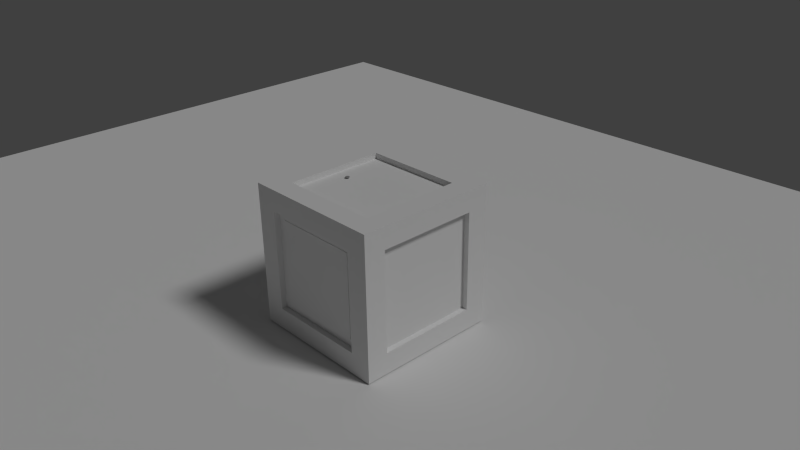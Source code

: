 # Source: Box.blend  (saved by Blender 2.73.6; exported with 4.5.12 LTS)
import bpy
from mathutils import Matrix  # noqa: F401  (used for matrix-valued properties, if any)

bpy.ops.wm.read_factory_settings(use_empty=True)
scene = bpy.context.scene
scene.name = 'Scene'

# ---- collections
col_collection_1 = bpy.data.collections.new('Collection 1'); scene.collection.children.link(col_collection_1)

# ---- materials (node trees are filled in below, after node groups)
mat_material_003 = bpy.data.materials.new('Material.003')
mat_material_003.alpha_threshold = 0.0
mat_material_003.use_transparent_shadow = False
mat_material_003.diffuse_color = (0.3032, 0.3032, 0.3032, 1.0)
mat_material_003.roughness = 0.5
mat_material_003.specular_intensity = 1.0
mat_material_002 = bpy.data.materials.new('Material.002')
mat_material_002.alpha_threshold = 0.0
mat_material_002.use_transparent_shadow = False
mat_material_002.roughness = 0.5
mat_material_002.specular_intensity = 0.0
mat_material = bpy.data.materials.new('Material')
mat_material.alpha_threshold = 0.0
mat_material.use_transparent_shadow = False
mat_material.roughness = 0.5
mat_material.specular_intensity = 0.0
mat_material.line_color = (0.0, 0.0, 0.0, 1.0)

# ---- material node trees

# ---- world
world_world = bpy.data.worlds.new('World'); scene.world = world_world
world_world.color = (0.05088, 0.05088, 0.05088)
world_world.use_sun_shadow = False
world_world.sun_shadow_jitter_overblur = 0.0
world_world.cycles.sampling_method = 'MANUAL'
world_world.cycles.sample_map_resolution = 256

# ---- cameras
cam_camera = bpy.data.cameras.new('Camera')
cam_camera.clip_end = 100.0
cam_camera.lens = 35.0
cam_camera.sensor_width = 32.0
cam_camera.sensor_height = 18.0
cam_camera.ortho_scale = 7.314
cam_camera.dof.focus_distance = 0.0
cam_camera.dof.aperture_fstop = 0.0

# ---- lights
light_lamp = bpy.data.lights.new('Lamp', 'SUN')
light_lamp.transmission_factor = 0.0
light_lamp.cutoff_distance = 30.0
light_lamp.angle = 0.1993
light_lamp.energy = 1.0
light_lamp.shadow_buffer_clip_start = 1.001
light_lamp.shadow_soft_size = 0.1
light_lamp.shadow_cascade_max_distance = 1000.0
light_lamp.cycles.use_multiple_importance_sampling = False

# ---- meshes
me_cube_002 = bpy.data.meshes.new('Cube.002')
me_cube_002.from_pydata([(-1.0, -1.0, -1.0), (-1.0, -1.0, 1.0), (-1.0, 1.0, -1.0), (-1.0, 1.0, 1.0), (1.0, -1.0, -1.0), (1.0, -1.0, 1.0), (1.0, 1.0, -1.0), (1.0, 1.0, 1.0)], [], [(1, 3, 2, 0), (3, 7, 6, 2), (7, 5, 4, 6), (5, 1, 0, 4), (0, 2, 6, 4), (5, 7, 3, 1)])
me_cube_002.use_remesh_preserve_volume = False
me_cube_002.use_remesh_preserve_attributes = False
me_cube_002.use_mirror_vertex_groups = False
me_cube_002.update()
me_plane = bpy.data.meshes.new('Plane')
me_plane.from_pydata([(-1.0, -1.0, 0.0), (1.0, -1.0, 0.0), (-1.0, 1.0, 0.0), (1.0, 1.0, 0.0)], [], [(0, 1, 3, 2)])
me_plane.use_remesh_preserve_volume = False
me_plane.use_remesh_preserve_attributes = False
me_plane.use_mirror_vertex_groups = False
me_plane.update()
me_cylinder_001 = bpy.data.meshes.new('Cylinder.001')
me_cylinder_001.from_pydata([(0.0, 1.0, -1.0), (0.0, 1.0, 1.0), (0.1951, 0.9808, -1.0), (0.1951, 0.9808, 1.0), (0.3827, 0.9239, -1.0), (0.3827, 0.9239, 1.0), (0.5556, 0.8315, -1.0), (0.5556, 0.8315, 1.0), (0.7071, 0.7071, -1.0), (0.7071, 0.7071, 1.0), (0.8315, 0.5556, -1.0), (0.8315, 0.5556, 1.0), (0.9239, 0.3827, -1.0), (0.9239, 0.3827, 1.0), (0.9808, 0.1951, -1.0), (0.9808, 0.1951, 1.0), (1.0, 7.55e-08, -1.0), (1.0, 7.55e-08, 1.0), (0.9808, -0.1951, -1.0), (0.9808, -0.1951, 1.0), (0.9239, -0.3827, -1.0), (0.9239, -0.3827, 1.0), (0.8315, -0.5556, -1.0), (0.8315, -0.5556, 1.0), (0.7071, -0.7071, -1.0), (0.7071, -0.7071, 1.0), (0.5556, -0.8315, -1.0), (0.5556, -0.8315, 1.0), (0.3827, -0.9239, -1.0), (0.3827, -0.9239, 1.0), (0.1951, -0.9808, -1.0), (0.1951, -0.9808, 1.0), (-3.258e-07, -1.0, -1.0), (-3.258e-07, -1.0, 1.0), (-0.1951, -0.9808, -1.0), (-0.1951, -0.9808, 1.0), (-0.3827, -0.9239, -1.0), (-0.3827, -0.9239, 1.0), (-0.5556, -0.8315, -1.0), (-0.5556, -0.8315, 1.0), (-0.7071, -0.7071, -1.0), (-0.7071, -0.7071, 1.0), (-0.8315, -0.5556, -1.0), (-0.8315, -0.5556, 1.0), (-0.9239, -0.3827, -1.0), (-0.9239, -0.3827, 1.0), (-0.9808, -0.1951, -1.0), (-0.9808, -0.1951, 1.0), (-1.0, 9.656e-07, -1.0), (-1.0, 9.656e-07, 1.0), (-0.9808, 0.1951, -1.0), (-0.9808, 0.1951, 1.0), (-0.9239, 0.3827, -1.0), (-0.9239, 0.3827, 1.0), (-0.8315, 0.5556, -1.0), (-0.8315, 0.5556, 1.0), (-0.7071, 0.7071, -1.0), (-0.7071, 0.7071, 1.0), (-0.5556, 0.8315, -1.0), (-0.5556, 0.8315, 1.0), (-0.3827, 0.9239, -1.0), (-0.3827, 0.9239, 1.0), (-0.1951, 0.9808, -1.0), (-0.1951, 0.9808, 1.0), (0.0, 1.0, -1.0), (0.1951, 0.9808, -1.0), (0.3827, 0.9239, -1.0), (0.5556, 0.8315, -1.0), (0.7071, 0.7071, -1.0), (0.8315, 0.5556, -1.0), (0.9239, 0.3827, -1.0), (0.9808, 0.1951, -1.0), (1.0, 7.55e-08, -1.0), (0.9808, -0.1951, -1.0), (0.9239, -0.3827, -1.0), (0.8315, -0.5556, -1.0), (0.7071, -0.7071, -1.0), (0.5556, -0.8315, -1.0), (0.3827, -0.9239, -1.0), (0.1951, -0.9808, -1.0), (-3.258e-07, -1.0, -1.0), (-0.1951, -0.9808, -1.0), (-0.3827, -0.9239, -1.0), (-0.5556, -0.8315, -1.0), (-0.7071, -0.7071, -1.0), (-0.8315, -0.5556, -1.0), (-0.9239, -0.3827, -1.0), (-0.9808, -0.1951, -1.0), (-1.0, 9.656e-07, -1.0), (-0.9808, 0.1951, -1.0), (-0.9239, 0.3827, -1.0), (-0.8315, 0.5556, -1.0), (-0.7071, 0.7071, -1.0), (-0.5556, 0.8315, -1.0), (-0.3827, 0.9239, -1.0), (-0.1951, 0.9808, -1.0), (7.692e-08, 0.3522, -1.0), (0.06871, 0.3454, -1.0), (0.1348, 0.3254, -1.0), (0.1957, 0.2928, -1.0), (0.249, 0.249, -1.0), (0.2928, 0.1957, -1.0), (0.3254, 0.1348, -1.0), (0.3454, 0.06871, -1.0), (0.3522, 2.112e-07, -1.0), (0.3454, -0.06871, -1.0), (0.3254, -0.1348, -1.0), (0.2928, -0.1957, -1.0), (0.249, -0.249, -1.0), (0.1957, -0.2928, -1.0), (0.1348, -0.3254, -1.0), (0.06871, -0.3454, -1.0), (-3.783e-08, -0.3522, -1.0), (-0.06871, -0.3454, -1.0), (-0.1348, -0.3254, -1.0), (-0.1957, -0.2928, -1.0), (-0.249, -0.249, -1.0), (-0.2928, -0.1957, -1.0), (-0.3254, -0.1348, -1.0), (-0.3454, -0.06871, -1.0), (-0.3522, 5.247e-07, -1.0), (-0.3454, 0.06871, -1.0), (-0.3254, 0.1348, -1.0), (-0.2928, 0.1957, -1.0), (-0.249, 0.249, -1.0), (-0.1957, 0.2928, -1.0), (-0.1348, 0.3254, -1.0), (-0.06871, 0.3454, -1.0), (7.692e-08, 0.3522, -6.109), (0.06871, 0.3454, -6.109), (0.1348, 0.3254, -6.109), (0.1957, 0.2928, -6.109), (0.249, 0.249, -6.109), (0.2928, 0.1957, -6.109), (0.3254, 0.1348, -6.109), (0.3454, 0.06871, -6.109), (0.3522, 2.112e-07, -6.109), (0.3454, -0.06871, -6.109), (0.3254, -0.1348, -6.109), (0.2928, -0.1957, -6.109), (0.249, -0.249, -6.109), (0.1957, -0.2928, -6.109), (0.1348, -0.3254, -6.109), (0.06871, -0.3454, -6.109), (-3.783e-08, -0.3522, -6.109), (-0.06871, -0.3454, -6.109), (-0.1348, -0.3254, -6.109), (-0.1957, -0.2928, -6.109), (-0.249, -0.249, -6.109), (-0.2928, -0.1957, -6.109), (-0.3254, -0.1348, -6.109), (-0.3454, -0.06871, -6.109), (-0.3522, 5.247e-07, -6.109), (-0.3454, 0.06871, -6.109), (-0.3254, 0.1348, -6.109), (-0.2928, 0.1957, -6.109), (-0.249, 0.249, -6.109), (-0.1957, 0.2928, -6.109), (-0.1348, 0.3254, -6.109), (-0.06871, 0.3454, -6.109)], [], [(0, 1, 3, 2), (2, 3, 5, 4), (4, 5, 7, 6), (6, 7, 9, 8), (8, 9, 11, 10), (10, 11, 13, 12), (12, 13, 15, 14), (14, 15, 17, 16), (16, 17, 19, 18), (18, 19, 21, 20), (20, 21, 23, 22), (22, 23, 25, 24), (24, 25, 27, 26), (26, 27, 29, 28), (28, 29, 31, 30), (30, 31, 33, 32), (32, 33, 35, 34), (34, 35, 37, 36), (36, 37, 39, 38), (38, 39, 41, 40), (40, 41, 43, 42), (42, 43, 45, 44), (44, 45, 47, 46), (46, 47, 49, 48), (48, 49, 51, 50), (50, 51, 53, 52), (52, 53, 55, 54), (54, 55, 57, 56), (56, 57, 59, 58), (58, 59, 61, 60), (3, 1, 63, 61, 59, 57, 55, 53, 51, 49, 47, 45, 43, 41, 39, 37, 35, 33, 31, 29, 27, 25, 23, 21, 19, 17, 15, 13, 11, 9, 7, 5), (62, 63, 1, 0), (60, 61, 63, 62), (42, 44, 86, 85), (87, 88, 120, 119), (20, 22, 75, 74), (48, 50, 89, 88), (4, 6, 67, 66), (26, 28, 78, 77), (54, 56, 92, 91), (32, 34, 81, 80), (10, 12, 70, 69), (60, 62, 95, 94), (38, 40, 84, 83), (16, 18, 73, 72), (44, 46, 87, 86), (22, 24, 76, 75), (50, 52, 90, 89), (6, 8, 68, 67), (28, 30, 79, 78), (56, 58, 93, 92), (34, 36, 82, 81), (12, 14, 71, 70), (62, 0, 64, 95), (40, 42, 85, 84), (18, 20, 74, 73), (46, 48, 88, 87), (2, 4, 66, 65), (24, 26, 77, 76), (52, 54, 91, 90), (8, 10, 69, 68), (30, 32, 80, 79), (58, 60, 94, 93), (36, 38, 83, 82), (0, 2, 65, 64), (14, 16, 72, 71), (121, 122, 154, 153), (65, 66, 98, 97), (76, 77, 109, 108), (85, 86, 118, 117), (74, 75, 107, 106), (94, 95, 127, 126), (83, 84, 116, 115), (72, 73, 105, 104), (92, 93, 125, 124), (81, 82, 114, 113), (70, 71, 103, 102), (90, 91, 123, 122), (68, 69, 101, 100), (79, 80, 112, 111), (88, 89, 121, 120), (66, 67, 99, 98), (77, 78, 110, 109), (86, 87, 119, 118), (64, 65, 97, 96), (75, 76, 108, 107), (95, 64, 96, 127), (84, 85, 117, 116), (73, 74, 106, 105), (93, 94, 126, 125), (82, 83, 115, 114), (71, 72, 104, 103), (91, 92, 124, 123), (80, 81, 113, 112), (69, 70, 102, 101), (89, 90, 122, 121), (67, 68, 100, 99), (78, 79, 111, 110), (128, 129, 130, 131, 132, 133, 134, 135, 136, 137, 138, 139, 140, 141, 142, 143, 144, 145, 146, 147, 148, 149, 150, 151, 152, 153, 154, 155, 156, 157, 158, 159), (99, 100, 132, 131), (110, 111, 143, 142), (119, 120, 152, 151), (97, 98, 130, 129), (108, 109, 141, 140), (117, 118, 150, 149), (106, 107, 139, 138), (126, 127, 159, 158), (115, 116, 148, 147), (104, 105, 137, 136), (124, 125, 157, 156), (113, 114, 146, 145), (102, 103, 135, 134), (122, 123, 155, 154), (100, 101, 133, 132), (111, 112, 144, 143), (120, 121, 153, 152), (98, 99, 131, 130), (109, 110, 142, 141), (118, 119, 151, 150), (96, 97, 129, 128), (107, 108, 140, 139), (127, 96, 128, 159), (116, 117, 149, 148), (105, 106, 138, 137), (125, 126, 158, 157), (114, 115, 147, 146), (103, 104, 136, 135), (123, 124, 156, 155), (112, 113, 145, 144), (101, 102, 134, 133)])
me_cylinder_001.materials.append(mat_material_003)
me_cylinder_001.use_remesh_preserve_volume = False
me_cylinder_001.use_remesh_preserve_attributes = False
me_cylinder_001.use_mirror_vertex_groups = False
me_cylinder_001.update()
me_cube_001 = bpy.data.meshes.new('Cube.001')
me_cube_001.from_pydata([(-1.0, -1.0, -1.0), (-1.0, -1.0, 1.0), (-1.0, 1.0, -1.0), (-1.0, 1.0, 1.0), (1.0, -1.0, -1.0), (1.0, -1.0, 1.0), (1.0, 1.0, -1.0), (1.0, 1.0, 1.0)], [], [(1, 3, 2, 0), (3, 7, 6, 2), (7, 5, 4, 6), (5, 1, 0, 4), (0, 2, 6, 4), (5, 7, 3, 1)])
_uv = me_cube_001.uv_layers.new(name='UVMap')
_uv.uv.foreach_set('vector', [0.9018, 0.2062, 0.9751, 0.2062, 0.9751, 0.2795, 0.9018, 0.2795, 0.9174, 0.3356, 1.001, 0.3356, 1.001, 0.4187, 0.9174, 0.4187, 0.8705, 0.1105, 0.9295, 0.1105, 0.9295, 0.1695, 0.8705, 0.1695, 0.9174, 0.3356, 1.001, 0.3356, 1.001, 0.4187, 0.9174, 0.4187, 0.9174, 0.3356, 1.001, 0.3356, 1.001, 0.4187, 0.9174, 0.4187, 0.03435, 0.1038, 0.393, 0.1038, 0.393, 0.4624, 0.03435, 0.4624])
me_cube_001.materials.append(mat_material_002)
me_cube_001.use_remesh_preserve_volume = False
me_cube_001.use_remesh_preserve_attributes = False
me_cube_001.use_mirror_vertex_groups = False
me_cube_001.update()
me_cube = bpy.data.meshes.new('Cube')
me_cube.from_pydata([(1.0, 1.0, -1.0), (1.0, -1.0, -1.0), (-1.0, -1.0, -1.0), (-1.0, 1.0, -1.0), (1.0, 1.0, 1.0), (1.0, -1.0, 1.0), (-1.0, -1.0, 1.0), (-1.0, 1.0, 1.0), (0.7, 0.7, 1.0), (0.7, -0.7, 1.0), (-0.7, 0.7, 1.0), (-0.7, -0.7, 1.0), (0.7, 1.0, -0.7), (-0.7, 1.0, -0.7), (0.7, 1.0, 0.7), (-0.7, 1.0, 0.7), (1.0, 0.7, -0.7), (1.0, -0.7, -0.7), (1.0, 0.7, 0.7), (1.0, -0.7, 0.7), (0.7, -1.0, -0.7), (-0.7, -1.0, -0.7), (0.7, -1.0, 0.7), (-0.7, -1.0, 0.7), (-1.0, -0.7, -0.7), (-1.0, 0.7, -0.7), (-1.0, -0.7, 0.7), (-1.0, 0.7, 0.7), (0.7, 0.7, -1.0), (0.7, -0.7, -1.0), (-0.7, 0.7, -1.0), (-0.7, -0.7, -1.0), (0.7, 0.7, 1.0), (0.7, -0.7, 1.0), (-0.7, 0.7, 1.0), (-0.7, -0.7, 1.0), (0.7, 0.7, 1.0), (0.7, -0.7, 1.0), (-0.7, 0.7, 1.0), (-0.7, -0.7, 1.0), (0.7, 0.7, 0.92), (0.7, -0.7, 0.92), (-0.7, 0.7, 0.92), (-0.7, -0.7, 0.92), (0.92, 0.7, -0.7), (0.92, -0.7, -0.7), (0.92, 0.7, 0.7), (0.92, -0.7, 0.7), (0.7, 0.92, -0.7), (-0.7, 0.92, -0.7), (0.7, 0.92, 0.7), (-0.7, 0.92, 0.7), (-0.92, -0.7, -0.7), (-0.92, 0.7, -0.7), (-0.92, -0.7, 0.7), (-0.92, 0.7, 0.7), (0.7, -0.92, -0.7), (-0.7, -0.92, -0.7), (0.7, -0.92, 0.7), (-0.7, -0.92, 0.7), (0.7, 0.7, -0.92), (0.7, -0.7, -0.92), (-0.7, 0.7, -0.92), (-0.7, -0.7, -0.92)], [], [(2, 3, 30, 31), (7, 6, 11, 10), (4, 5, 19, 18), (5, 6, 23, 22), (6, 7, 27, 26), (7, 4, 14, 15), (10, 11, 35, 34), (6, 5, 9, 11), (4, 7, 10, 8), (5, 4, 8, 9), (15, 14, 50, 51), (3, 7, 15, 13), (4, 0, 12, 14), (0, 3, 13, 12), (18, 19, 47, 46), (5, 1, 17, 19), (0, 4, 18, 16), (1, 0, 16, 17), (22, 23, 59, 58), (6, 2, 21, 23), (1, 5, 22, 20), (2, 1, 20, 21), (26, 27, 55, 54), (7, 3, 25, 27), (2, 6, 26, 24), (3, 2, 24, 25), (31, 30, 62, 63), (1, 2, 31, 29), (3, 0, 28, 30), (0, 1, 29, 28), (34, 35, 39, 38), (11, 9, 33, 35), (8, 10, 34, 32), (9, 8, 32, 33), (38, 39, 43, 42), (35, 33, 37, 39), (32, 34, 38, 36), (33, 32, 36, 37), (40, 42, 43, 41), (39, 37, 41, 43), (36, 38, 42, 40), (37, 36, 40, 41), (44, 46, 47, 45), (19, 17, 45, 47), (16, 18, 46, 44), (17, 16, 44, 45), (50, 48, 49, 51), (13, 15, 51, 49), (14, 12, 48, 50), (12, 13, 49, 48), (52, 54, 55, 53), (27, 25, 53, 55), (24, 26, 54, 52), (25, 24, 52, 53), (56, 58, 59, 57), (23, 21, 57, 59), (20, 22, 58, 56), (21, 20, 56, 57), (60, 61, 63, 62), (29, 31, 63, 61), (30, 28, 60, 62), (28, 29, 61, 60)])
_uv = me_cube.uv_layers.new(name='UVMap')
_uv.uv.foreach_set('vector', [0.5872, 0.5272, 0.5928, 0.8972, 0.5473, 0.8426, 0.5434, 0.5835, 0.5939, 0.557, 0.5958, 0.9271, 0.5508, 0.8719, 0.5495, 0.6128, 0.4846, 0.9075, 0.4851, 0.5374, 0.5297, 0.593, 0.5294, 0.8521, 0.557, 0.9084, 0.5563, 0.5383, 0.6011, 0.5937, 0.6016, 0.8528, 0.483, 0.9098, 0.4802, 0.5397, 0.5253, 0.5948, 0.5273, 0.8538, 0.3157, 0.8943, 0.3155, 0.5242, 0.3602, 0.5797, 0.3604, 0.8387, 0.8233, 0.8678, 0.592, 0.8678, 0.592, 0.8637, 0.8233, 0.8637, 0.5983, 0.4916, 0.5995, 0.8617, 0.5546, 0.8064, 0.5538, 0.5473, 0.2785, 0.5135, 0.2764, 0.8835, 0.232, 0.8277, 0.2334, 0.5687, 0.6783, 0.5228, 0.6759, 0.8929, 0.6316, 0.837, 0.6332, 0.578, 0.3962, 0.5787, 0.3844, 0.8375, 0.3725, 0.8368, 0.3843, 0.5781, 0.9193, 0.5303, 0.9193, 0.8625, 0.8695, 0.8126, 0.8695, 0.5802, 0.06984, 0.8625, 0.06984, 0.5303, 0.1197, 0.5802, 0.1197, 0.8126, 0.3604, 0.4999, 0.359, 0.87, 0.3145, 0.8143, 0.3154, 0.5552, 0.4003, 0.8047, 0.1679, 0.8047, 0.1679, 0.7914, 0.4003, 0.7914, 0.7236, 0.8555, 0.7236, 0.5234, 0.7734, 0.5732, 0.7734, 0.8057, 0.1096, 0.5688, 0.1096, 0.9009, 0.05982, 0.8511, 0.05982, 0.6186, 0.2428, 0.9033, 0.242, 0.5332, 0.2868, 0.5886, 0.2874, 0.8477, 0.5876, 0.8121, 0.3551, 0.8121, 0.3551, 0.7988, 0.5876, 0.7988, 0.8772, 0.84, 0.8772, 0.5079, 0.927, 0.5577, 0.927, 0.7902, 0.12, 0.5733, 0.12, 0.9054, 0.07015, 0.8556, 0.07015, 0.6231, 0.275, 0.4997, 0.2755, 0.8698, 0.2308, 0.8143, 0.2304, 0.5553, 0.06203, 0.7707, 0.2945, 0.7707, 0.2945, 0.7839, 0.06203, 0.7839, 0.7201, 0.8696, 0.7201, 0.5375, 0.7699, 0.5873, 0.7699, 0.8198, 0.3581, 0.513, 0.3574, 0.8451, 0.3077, 0.7952, 0.3082, 0.5627, 0.2438, 0.8922, 0.2429, 0.5221, 0.2877, 0.5775, 0.2884, 0.8365, 0.6217, 0.6202, 0.6147, 0.8791, 0.6028, 0.8787, 0.6098, 0.6198, 0.2712, 0.4951, 0.2721, 0.8652, 0.2272, 0.8098, 0.2266, 0.5508, 0.4719, 0.8969, 0.4859, 0.5272, 0.5285, 0.5848, 0.5187, 0.8436, 0.4794, 0.8624, 0.4874, 0.4924, 0.5309, 0.5491, 0.5253, 0.8081, 0.8879, 0.8937, 0.6566, 0.8936, 0.6566, 0.8895, 0.8879, 0.8896, 0.09539, 0.6851, 0.3267, 0.6851, 0.3267, 0.6891, 0.09539, 0.6891, 0.3283, 0.6708, 0.097, 0.6708, 0.097, 0.6668, 0.3283, 0.6668, 0.3852, 0.7297, 0.6165, 0.7297, 0.6165, 0.7338, 0.3852, 0.7337, 0.8942, 0.5284, 0.6617, 0.5284, 0.6617, 0.5151, 0.8942, 0.5151, 0.05824, 0.7371, 0.2895, 0.7371, 0.2895, 0.7411, 0.05824, 0.7411, 0.8443, 0.7428, 0.613, 0.7428, 0.613, 0.7388, 0.8443, 0.7388, 0.1083, 0.6108, 0.3396, 0.6108, 0.3396, 0.6149, 0.1083, 0.6149, 0.2532, 0.9297, 0.02071, 0.9297, 0.02071, 0.6972, 0.2532, 0.6972, 0.6207, 0.7777, 0.8532, 0.7777, 0.8532, 0.791, 0.6207, 0.791, 0.2954, 0.536, 0.06288, 0.536, 0.06288, 0.5227, 0.2954, 0.5227, 0.3592, 0.534, 0.5916, 0.534, 0.5916, 0.5473, 0.3592, 0.5473, 0.9483, 0.5461, 0.9483, 0.7786, 0.7158, 0.7786, 0.7158, 0.5461, 0.3046, 0.7537, 0.3046, 0.5213, 0.3179, 0.5213, 0.3179, 0.7537, 0.5517, 0.553, 0.5517, 0.7855, 0.5384, 0.7855, 0.5384, 0.553, 0.5592, 0.5379, 0.7917, 0.5379, 0.7917, 0.5512, 0.5592, 0.5512, 0.5721, 0.6552, 0.5721, 0.8877, 0.3397, 0.8877, 0.3397, 0.6552, 0.6952, 0.5077, 0.6952, 0.7401, 0.6819, 0.7401, 0.6819, 0.5077, 0.3509, 0.79, 0.3509, 0.5575, 0.3642, 0.5575, 0.3642, 0.79, 0.8583, 0.6776, 0.6258, 0.6776, 0.6258, 0.6643, 0.8583, 0.6643, 0.4284, 0.8373, 0.4253, 0.6049, 0.6577, 0.601, 0.6609, 0.8334, 0.529, 0.8535, 0.529, 0.621, 0.5423, 0.621, 0.5423, 0.8535, 0.1533, 0.5757, 0.1533, 0.8082, 0.14, 0.8082, 0.14, 0.5757, 0.851, 0.7283, 0.6185, 0.7283, 0.6185, 0.715, 0.851, 0.715, 0.7553, 0.6573, 0.7553, 0.8898, 0.5228, 0.8898, 0.5228, 0.6573, 0.4504, 0.8581, 0.4504, 0.6256, 0.4637, 0.6256, 0.4637, 0.8581, 0.148, 0.5485, 0.148, 0.781, 0.1347, 0.781, 0.1347, 0.5485, 0.3754, 0.5576, 0.6079, 0.5576, 0.6079, 0.5709, 0.3754, 0.5709, 0.3272, 0.8058, 0.09476, 0.8058, 0.09476, 0.5733, 0.3272, 0.5733, 0.5021, 0.7557, 0.2696, 0.7557, 0.2696, 0.7424, 0.5021, 0.7424, 0.3365, 0.5581, 0.5689, 0.5581, 0.5689, 0.5714, 0.3365, 0.5714, 0.8404, 0.6429, 0.6079, 0.6429, 0.6079, 0.6296, 0.8404, 0.6296])
me_cube.materials.append(mat_material)
me_cube.use_remesh_preserve_volume = False
me_cube.use_remesh_preserve_attributes = False
me_cube.use_mirror_vertex_groups = False
me_cube.update()

# ---- objects
ob_cube_002 = bpy.data.objects.new('Cube.002', me_cube_002)
ob_plane = bpy.data.objects.new('Plane', me_plane)
ob_cylinder = bpy.data.objects.new('Cylinder', me_cylinder_001)
ob_cube_001 = bpy.data.objects.new('Cube.001', me_cube_001)
ob_cube = bpy.data.objects.new('Cube', me_cube)
ob_lamp = bpy.data.objects.new('Lamp', light_lamp)
ob_camera = bpy.data.objects.new('Camera', cam_camera)

# ---- transforms, parenting, visibility, modifiers, constraints
ob_cube_002.location = (0.0, -0.9204, 0.0)
ob_cube_002.scale = (0.5934, 0.006396, 0.5934)
ob_cube_002.lineart.crease_threshold = 0.0
ob_plane.location = (-1.087, -0.3253, -1.017)
ob_plane.scale = (8.405, 8.405, 8.405)
ob_plane.lineart.crease_threshold = 0.0
ob_cylinder.location = (-0.4626, -0.005249, 0.9375)
ob_cylinder.scale = (0.02892, 0.02892, 0.00357)
ob_cylinder.lineart.crease_threshold = 0.0
ob_cube_001.location = (0.0, 0.0, 0.9198)
ob_cube_001.scale = (0.574, 0.574, 0.000418)
ob_cube_001.lineart.crease_threshold = 0.0
ob_cube.location = (0.0, 0.0, 0.0)
ob_cube.lock_rotations_4d = False
ob_cube.empty_display_type = 'ARROWS'
ob_cube.lineart.crease_threshold = 0.0
ob_lamp.location = (4.076, 1.005, 5.904)
ob_lamp.rotation_euler = (0.6503, 0.05522, 1.866)
ob_lamp.lock_rotations_4d = False
ob_lamp.empty_display_type = 'ARROWS'
ob_lamp.color = (0.0, 0.0, 0.0, 0.0)
ob_lamp.lineart.crease_threshold = 0.0
ob_camera.location = (7.481, -6.508, 5.344)
ob_camera.rotation_euler = (1.109, 0.01082, 0.8149)
ob_camera.lock_rotations_4d = False
ob_camera.empty_display_type = 'ARROWS'
ob_camera.color = (0.0, 0.0, 0.0, 0.0)
ob_camera.display_type = 'WIRE'
ob_camera.lineart.crease_threshold = 0.0

# ---- collection membership
col_collection_1.objects.link(ob_cube_002)
col_collection_1.objects.link(ob_plane)
col_collection_1.objects.link(ob_cylinder)
col_collection_1.objects.link(ob_cube_001)
col_collection_1.objects.link(ob_cube)
col_collection_1.objects.link(ob_lamp)
col_collection_1.objects.link(ob_camera)

# ---- scene / render settings (as saved in the file)
scene.camera = ob_camera
scene.frame_start = 1; scene.frame_end = 250; scene.frame_set(41)
scene.render.engine = 'BLENDER_EEVEE_NEXT'
scene.render.resolution_percentage = 50
scene.render.dither_intensity = 0.0
scene.cycles.use_denoising = False
scene.cycles.samples = 10
scene.cycles.sampling_pattern = 'TABULATED_SOBOL'
scene.cycles.light_sampling_threshold = 0.0
scene.cycles.use_adaptive_sampling = False
scene.cycles.use_light_tree = False
scene.cycles.blur_glossy = 0.0
scene.cycles.pixel_filter_type = 'GAUSSIAN'
scene.cycles.sample_clamp_indirect = 0.0
scene.view_settings.view_transform = 'Standard'
bpy.context.view_layer.update()
